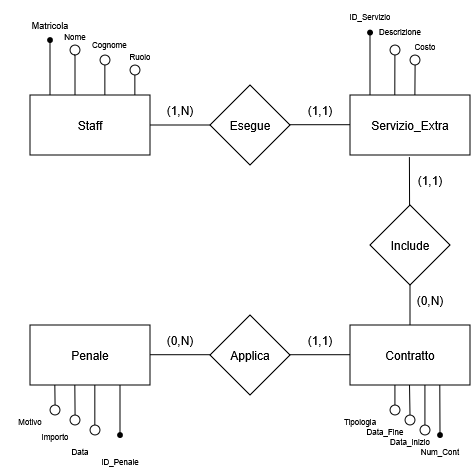

The diagram above was exported from draw.io. Its source (the exported page's mxGraphModel, read from the mxfile embedded in the PNG):
<mxGraphModel dx="1201" dy="191" grid="1" gridSize="10" guides="1" tooltips="1" connect="1" arrows="1" fold="1" page="1" pageScale="1" pageWidth="827" pageHeight="1169" math="0" shadow="0">
  <root>
    <mxCell id="0" />
    <mxCell id="1" parent="0" />
    <mxCell id="QAJntjAtj0A95HRhxDuB-1" parent="1" style="rounded=0;whiteSpace=wrap;html=1;" value="Staff" vertex="1">
      <mxGeometry height="60" width="120" x="-80" y="100" as="geometry" />
    </mxCell>
    <mxCell id="QAJntjAtj0A95HRhxDuB-2" parent="1" style="rounded=0;whiteSpace=wrap;html=1;" value="Servizio_Extra" vertex="1">
      <mxGeometry height="60" width="120" x="240" y="100" as="geometry" />
    </mxCell>
    <mxCell id="QAJntjAtj0A95HRhxDuB-3" parent="1" style="rounded=0;whiteSpace=wrap;html=1;" value="Contratto" vertex="1">
      <mxGeometry height="60" width="120" x="240" y="330" as="geometry" />
    </mxCell>
    <mxCell id="QAJntjAtj0A95HRhxDuB-4" parent="1" style="rounded=0;whiteSpace=wrap;html=1;" value="Penale" vertex="1">
      <mxGeometry height="60" width="120" x="-80" y="330" as="geometry" />
    </mxCell>
    <mxCell id="QAJntjAtj0A95HRhxDuB-6" parent="1" style="rhombus;whiteSpace=wrap;html=1;" value="Esegue" vertex="1">
      <mxGeometry height="80" width="80" x="100" y="90" as="geometry" />
    </mxCell>
    <mxCell id="QAJntjAtj0A95HRhxDuB-8" parent="1" style="rhombus;whiteSpace=wrap;html=1;" value="Applica" vertex="1">
      <mxGeometry height="80" width="80" x="100" y="320" as="geometry" />
    </mxCell>
    <mxCell id="QAJntjAtj0A95HRhxDuB-17" edge="1" parent="1" source="QAJntjAtj0A95HRhxDuB-1" style="endArrow=none;html=1;rounded=0;entryX=0;entryY=0.5;entryDx=0;entryDy=0;exitX=1;exitY=0.5;exitDx=0;exitDy=0;labelPosition=center;verticalLabelPosition=top;align=center;verticalAlign=bottom;" target="QAJntjAtj0A95HRhxDuB-6" value="">
      <mxGeometry height="50" relative="1" width="50" as="geometry">
        <mxPoint x="40" y="140" as="sourcePoint" />
        <mxPoint x="90" y="90" as="targetPoint" />
      </mxGeometry>
    </mxCell>
    <mxCell id="QAJntjAtj0A95HRhxDuB-18" edge="1" parent="1" style="endArrow=none;html=1;rounded=0;entryX=0;entryY=0.5;entryDx=0;entryDy=0;exitX=1;exitY=0.5;exitDx=0;exitDy=0;" value="">
      <mxGeometry height="50" relative="1" width="50" as="geometry">
        <mxPoint x="180" y="129.71" as="sourcePoint" />
        <mxPoint x="240" y="129.71" as="targetPoint" />
      </mxGeometry>
    </mxCell>
    <mxCell id="QAJntjAtj0A95HRhxDuB-21" edge="1" parent="1" style="endArrow=none;html=1;rounded=0;entryX=0;entryY=0.5;entryDx=0;entryDy=0;exitX=1;exitY=0.5;exitDx=0;exitDy=0;" value="">
      <mxGeometry height="50" relative="1" width="50" as="geometry">
        <mxPoint x="180" y="359.71" as="sourcePoint" />
        <mxPoint x="240" y="359.71" as="targetPoint" />
      </mxGeometry>
    </mxCell>
    <mxCell id="QAJntjAtj0A95HRhxDuB-22" edge="1" parent="1" style="endArrow=none;html=1;rounded=0;entryX=0;entryY=0.5;entryDx=0;entryDy=0;exitX=1;exitY=0.5;exitDx=0;exitDy=0;" value="">
      <mxGeometry height="50" relative="1" width="50" as="geometry">
        <mxPoint x="40" y="359.71" as="sourcePoint" />
        <mxPoint x="100" y="359.71" as="targetPoint" />
      </mxGeometry>
    </mxCell>
    <mxCell id="QAJntjAtj0A95HRhxDuB-26" parent="1" style="text;html=1;whiteSpace=wrap;strokeColor=none;fillColor=none;align=center;verticalAlign=middle;rounded=0;" value="(1,N)" vertex="1">
      <mxGeometry height="30" width="60" x="40" y="100" as="geometry" />
    </mxCell>
    <mxCell id="QAJntjAtj0A95HRhxDuB-27" parent="1" style="text;html=1;whiteSpace=wrap;strokeColor=none;fillColor=none;align=center;verticalAlign=middle;rounded=0;" value="(1,1)" vertex="1">
      <mxGeometry height="30" width="60" x="180" y="100" as="geometry" />
    </mxCell>
    <mxCell id="QAJntjAtj0A95HRhxDuB-30" parent="1" style="text;html=1;whiteSpace=wrap;strokeColor=none;fillColor=none;align=center;verticalAlign=middle;rounded=0;" value="(1,1)" vertex="1">
      <mxGeometry height="30" width="60" x="180" y="330" as="geometry" />
    </mxCell>
    <mxCell id="QAJntjAtj0A95HRhxDuB-31" parent="1" style="text;html=1;whiteSpace=wrap;strokeColor=none;fillColor=none;align=center;verticalAlign=middle;rounded=0;" value="(0,N)" vertex="1">
      <mxGeometry height="30" width="60" x="40" y="330" as="geometry" />
    </mxCell>
    <mxCell id="QAJntjAtj0A95HRhxDuB-33" edge="1" parent="1" style="endArrow=none;html=1;rounded=0;" value="">
      <mxGeometry height="50" relative="1" width="50" as="geometry">
        <mxPoint x="-5.14" y="100" as="sourcePoint" />
        <mxPoint x="-5.14" y="70" as="targetPoint" />
      </mxGeometry>
    </mxCell>
    <mxCell id="QAJntjAtj0A95HRhxDuB-34" edge="1" parent="1" style="endArrow=none;html=1;rounded=0;" value="">
      <mxGeometry height="50" relative="1" width="50" as="geometry">
        <mxPoint x="24.86" y="100" as="sourcePoint" />
        <mxPoint x="24.86" y="80" as="targetPoint" />
      </mxGeometry>
    </mxCell>
    <mxCell id="QAJntjAtj0A95HRhxDuB-35" edge="1" parent="1" style="endArrow=none;html=1;rounded=0;" value="">
      <mxGeometry height="50" relative="1" width="50" as="geometry">
        <mxPoint x="-40" y="60" as="sourcePoint" />
        <mxPoint x="-40" y="60" as="targetPoint" />
      </mxGeometry>
    </mxCell>
    <mxCell id="QAJntjAtj0A95HRhxDuB-37" edge="1" parent="1" style="endArrow=none;html=1;rounded=0;" value="">
      <mxGeometry height="50" relative="1" width="50" as="geometry">
        <mxPoint x="-35" y="100" as="sourcePoint" />
        <mxPoint x="-35" y="60" as="targetPoint" />
      </mxGeometry>
    </mxCell>
    <mxCell id="QAJntjAtj0A95HRhxDuB-38" edge="1" parent="1" style="endArrow=none;html=1;rounded=0;" value="">
      <mxGeometry height="50" relative="1" width="50" as="geometry">
        <mxPoint x="284.8" y="100" as="sourcePoint" />
        <mxPoint x="284.90000000000003" y="60" as="targetPoint" />
      </mxGeometry>
    </mxCell>
    <mxCell id="QAJntjAtj0A95HRhxDuB-39" edge="1" parent="1" style="endArrow=none;html=1;rounded=0;" value="">
      <mxGeometry height="50" relative="1" width="50" as="geometry">
        <mxPoint x="315.1998401919145" y="60.003995202139095" as="sourcePoint" />
        <mxPoint x="315.24" y="60" as="targetPoint" />
      </mxGeometry>
    </mxCell>
    <mxCell id="QAJntjAtj0A95HRhxDuB-41" edge="1" parent="1" style="endArrow=none;html=1;rounded=0;" value="">
      <mxGeometry height="50" relative="1" width="50" as="geometry">
        <mxPoint x="284.91999999999996" y="410" as="sourcePoint" />
        <mxPoint x="284.91999999999996" y="390" as="targetPoint" />
      </mxGeometry>
    </mxCell>
    <mxCell id="QAJntjAtj0A95HRhxDuB-42" edge="1" parent="1" style="endArrow=none;html=1;rounded=0;" value="">
      <mxGeometry height="50" relative="1" width="50" as="geometry">
        <mxPoint x="300" y="420" as="sourcePoint" />
        <mxPoint x="299.52" y="390" as="targetPoint" />
      </mxGeometry>
    </mxCell>
    <mxCell id="QAJntjAtj0A95HRhxDuB-43" edge="1" parent="1" style="endArrow=none;html=1;rounded=0;" value="">
      <mxGeometry height="50" relative="1" width="50" as="geometry">
        <mxPoint x="314.92" y="430" as="sourcePoint" />
        <mxPoint x="314.92" y="390" as="targetPoint" />
      </mxGeometry>
    </mxCell>
    <mxCell id="QAJntjAtj0A95HRhxDuB-44" edge="1" parent="1" style="endArrow=none;html=1;rounded=0;" value="">
      <mxGeometry height="50" relative="1" width="50" as="geometry">
        <mxPoint x="-15.170000000000016" y="430" as="sourcePoint" />
        <mxPoint x="-15.170000000000016" y="390" as="targetPoint" />
      </mxGeometry>
    </mxCell>
    <mxCell id="QAJntjAtj0A95HRhxDuB-45" edge="1" parent="1" style="endArrow=none;html=1;rounded=0;" value="">
      <mxGeometry height="50" relative="1" width="50" as="geometry">
        <mxPoint x="-34.93000000000001" y="420" as="sourcePoint" />
        <mxPoint x="-35.170000000000016" y="390" as="targetPoint" />
      </mxGeometry>
    </mxCell>
    <mxCell id="QAJntjAtj0A95HRhxDuB-46" edge="1" parent="1" style="endArrow=none;html=1;rounded=0;" value="">
      <mxGeometry height="50" relative="1" width="50" as="geometry">
        <mxPoint x="-54.93000000000001" y="410" as="sourcePoint" />
        <mxPoint x="-55.170000000000016" y="390" as="targetPoint" />
      </mxGeometry>
    </mxCell>
    <mxCell id="QAJntjAtj0A95HRhxDuB-47" edge="1" parent="1" style="endArrow=none;html=1;rounded=0;" value="">
      <mxGeometry height="50" relative="1" width="50" as="geometry">
        <mxPoint x="-60" y="50" as="sourcePoint" />
        <mxPoint x="-60" y="50" as="targetPoint" />
      </mxGeometry>
    </mxCell>
    <mxCell id="QAJntjAtj0A95HRhxDuB-49" edge="1" parent="1" style="endArrow=none;html=1;rounded=0;" target="QAJntjAtj0A95HRhxDuB-62" value="">
      <mxGeometry height="50" relative="1" width="50" as="geometry">
        <mxPoint x="-60" y="100" as="sourcePoint" />
        <mxPoint x="-60" y="50" as="targetPoint" />
      </mxGeometry>
    </mxCell>
    <mxCell id="QAJntjAtj0A95HRhxDuB-50" parent="1" style="shape=waypoint;sketch=0;fillStyle=solid;size=6;pointerEvents=1;points=[];fillColor=none;resizable=0;rotatable=0;perimeter=centerPerimeter;snapToPoint=1;" value="" vertex="1">
      <mxGeometry height="20" width="20" x="-70" y="35" as="geometry" />
    </mxCell>
    <mxCell id="QAJntjAtj0A95HRhxDuB-53" edge="1" parent="1" style="endArrow=none;html=1;rounded=0;" value="">
      <mxGeometry height="50" relative="1" width="50" as="geometry">
        <mxPoint x="260" y="100" as="sourcePoint" />
        <mxPoint x="260" y="40" as="targetPoint" />
      </mxGeometry>
    </mxCell>
    <mxCell id="QAJntjAtj0A95HRhxDuB-54" edge="1" parent="1" style="endArrow=none;html=1;rounded=0;" value="">
      <mxGeometry height="50" relative="1" width="50" as="geometry">
        <mxPoint x="330" y="440" as="sourcePoint" />
        <mxPoint x="329.8" y="390" as="targetPoint" />
      </mxGeometry>
    </mxCell>
    <mxCell id="QAJntjAtj0A95HRhxDuB-55" edge="1" parent="1" style="endArrow=none;html=1;rounded=0;" value="">
      <mxGeometry height="50" relative="1" width="50" as="geometry">
        <mxPoint x="10" y="440" as="sourcePoint" />
        <mxPoint x="10" y="390" as="targetPoint" />
      </mxGeometry>
    </mxCell>
    <mxCell id="QAJntjAtj0A95HRhxDuB-56" parent="1" style="shape=waypoint;sketch=0;fillStyle=solid;size=6;pointerEvents=1;points=[];fillColor=none;resizable=0;rotatable=0;perimeter=centerPerimeter;snapToPoint=1;" value="" vertex="1">
      <mxGeometry height="20" width="20" y="430" as="geometry" />
    </mxCell>
    <mxCell id="QAJntjAtj0A95HRhxDuB-57" parent="1" style="shape=waypoint;sketch=0;fillStyle=solid;size=6;pointerEvents=1;points=[];fillColor=none;resizable=0;rotatable=0;perimeter=centerPerimeter;snapToPoint=1;" value="" vertex="1">
      <mxGeometry height="20" width="20" x="320" y="430" as="geometry" />
    </mxCell>
    <mxCell id="QAJntjAtj0A95HRhxDuB-62" parent="1" style="text;html=1;whiteSpace=wrap;strokeColor=none;fillColor=none;align=center;verticalAlign=middle;rounded=0;fontSize=9;" value="&lt;div&gt;Matricola&lt;/div&gt;" vertex="1">
      <mxGeometry height="30" width="60" x="-90" y="15" as="geometry" />
    </mxCell>
    <mxCell id="QAJntjAtj0A95HRhxDuB-63" parent="1" style="text;html=1;whiteSpace=wrap;strokeColor=none;fillColor=none;align=center;verticalAlign=middle;rounded=0;" value="&lt;p style=&quot;margin-top: 9px; margin-bottom: 9px;&quot;&gt;&lt;font style=&quot;font-size: 8px;&quot;&gt;Nome&lt;/font&gt;&lt;/p&gt;" vertex="1">
      <mxGeometry height="20" width="30" x="-50" y="30" as="geometry" />
    </mxCell>
    <mxCell id="QAJntjAtj0A95HRhxDuB-65" parent="1" style="text;html=1;whiteSpace=wrap;strokeColor=none;fillColor=none;align=left;verticalAlign=middle;rounded=0;fontSize=0.5;" value="&lt;font style=&quot;font-size: 8px;&quot;&gt;Cognome&lt;/font&gt;" vertex="1">
      <mxGeometry height="20" width="50" x="-20" y="40" as="geometry" />
    </mxCell>
    <mxCell id="ZICMa5q9QlBYaC3zirHl-1" parent="1" style="text;html=1;whiteSpace=wrap;strokeColor=none;fillColor=none;align=center;verticalAlign=middle;rounded=0;" value="&lt;font style=&quot;font-size: 8px;&quot;&gt;Ruolo&lt;/font&gt;" vertex="1">
      <mxGeometry height="30" width="60" y="45" as="geometry" />
    </mxCell>
    <mxCell id="ZICMa5q9QlBYaC3zirHl-2" parent="1" style="text;html=1;whiteSpace=wrap;strokeColor=none;fillColor=none;align=center;verticalAlign=middle;rounded=0;" value="&lt;font style=&quot;font-size: 8px;&quot;&gt;ID_Servizio&lt;/font&gt;" vertex="1">
      <mxGeometry height="30" width="60" x="230" y="5" as="geometry" />
    </mxCell>
    <mxCell id="ZICMa5q9QlBYaC3zirHl-3" parent="1" style="text;html=1;whiteSpace=wrap;strokeColor=none;fillColor=none;align=center;verticalAlign=middle;rounded=0;" value="&lt;font style=&quot;font-size: 8px;&quot;&gt;Descrizione&lt;/font&gt;" vertex="1">
      <mxGeometry height="30" width="60" x="260" y="20" as="geometry" />
    </mxCell>
    <mxCell id="ZICMa5q9QlBYaC3zirHl-4" parent="1" style="text;html=1;whiteSpace=wrap;strokeColor=none;fillColor=none;align=center;verticalAlign=middle;rounded=0;" value="&lt;font style=&quot;font-size: 8px;&quot;&gt;Costo&lt;/font&gt;" vertex="1">
      <mxGeometry height="5" width="30" x="300" y="47.5" as="geometry" />
    </mxCell>
    <mxCell id="xpA1YWzDMOqKXAplbUu8-10" parent="1" style="ellipse;whiteSpace=wrap;html=1;direction=south;" value="" vertex="1">
      <mxGeometry height="10" width="10" x="-40" y="50" as="geometry" />
    </mxCell>
    <mxCell id="xpA1YWzDMOqKXAplbUu8-11" parent="1" style="ellipse;whiteSpace=wrap;html=1;" value="" vertex="1">
      <mxGeometry height="10" width="10" x="-10" y="60" as="geometry" />
    </mxCell>
    <mxCell id="xpA1YWzDMOqKXAplbUu8-13" parent="1" style="ellipse;whiteSpace=wrap;html=1;" value="" vertex="1">
      <mxGeometry height="10" width="10" x="20" y="70" as="geometry" />
    </mxCell>
    <mxCell id="xpA1YWzDMOqKXAplbUu8-14" parent="1" style="ellipse;whiteSpace=wrap;html=1;" value="" vertex="1">
      <mxGeometry height="10" width="10" x="280" y="50" as="geometry" />
    </mxCell>
    <mxCell id="xpA1YWzDMOqKXAplbUu8-16" edge="1" parent="1" style="endArrow=none;html=1;rounded=0;" value="">
      <mxGeometry height="50" relative="1" width="50" as="geometry">
        <mxPoint x="304.89" y="100" as="sourcePoint" />
        <mxPoint x="305.1022226534566" y="69.9999223778077" as="targetPoint" />
      </mxGeometry>
    </mxCell>
    <mxCell id="xpA1YWzDMOqKXAplbUu8-20" parent="1" style="ellipse;whiteSpace=wrap;html=1;" value="" vertex="1">
      <mxGeometry height="10" width="10" x="300" y="60" as="geometry" />
    </mxCell>
    <mxCell id="xpA1YWzDMOqKXAplbUu8-21" parent="1" style="ellipse;whiteSpace=wrap;html=1;" value="" vertex="1">
      <mxGeometry height="10" width="10" x="310" y="430" as="geometry" />
    </mxCell>
    <mxCell id="xpA1YWzDMOqKXAplbUu8-22" parent="1" style="ellipse;whiteSpace=wrap;html=1;" value="" vertex="1">
      <mxGeometry height="10" width="10" x="295" y="420" as="geometry" />
    </mxCell>
    <mxCell id="xpA1YWzDMOqKXAplbUu8-23" parent="1" style="ellipse;whiteSpace=wrap;html=1;" value="" vertex="1">
      <mxGeometry height="10" width="10" x="280" y="410" as="geometry" />
    </mxCell>
    <mxCell id="xpA1YWzDMOqKXAplbUu8-24" parent="1" style="ellipse;whiteSpace=wrap;html=1;" value="" vertex="1">
      <mxGeometry height="10" width="10" x="-20" y="430" as="geometry" />
    </mxCell>
    <mxCell id="xpA1YWzDMOqKXAplbUu8-25" parent="1" style="ellipse;whiteSpace=wrap;html=1;" value="" vertex="1">
      <mxGeometry height="10" width="10" x="-40" y="420" as="geometry" />
    </mxCell>
    <mxCell id="xpA1YWzDMOqKXAplbUu8-26" parent="1" style="ellipse;whiteSpace=wrap;html=1;" value="" vertex="1">
      <mxGeometry height="10" width="10" x="-60" y="410" as="geometry" />
    </mxCell>
    <mxCell id="xpA1YWzDMOqKXAplbUu8-27" parent="1" style="text;html=1;whiteSpace=wrap;strokeColor=none;fillColor=none;align=center;verticalAlign=middle;rounded=0;" value="&lt;font style=&quot;font-size: 8px;&quot;&gt;Num_Cont&lt;/font&gt;" vertex="1">
      <mxGeometry height="30" width="60" x="300" y="440" as="geometry" />
    </mxCell>
    <mxCell id="xpA1YWzDMOqKXAplbUu8-28" parent="1" style="text;html=1;whiteSpace=wrap;strokeColor=none;fillColor=none;align=center;verticalAlign=middle;rounded=0;" value="&lt;div&gt;&lt;font style=&quot;font-size: 8px;&quot;&gt;Data_Inizio&lt;/font&gt;&lt;/div&gt;" vertex="1">
      <mxGeometry height="30" width="60" x="270" y="430" as="geometry" />
    </mxCell>
    <mxCell id="xpA1YWzDMOqKXAplbUu8-29" parent="1" style="text;html=1;whiteSpace=wrap;strokeColor=none;fillColor=none;align=center;verticalAlign=middle;rounded=0;" value="&lt;font style=&quot;font-size: 8px;&quot;&gt;Data_Fine&lt;/font&gt;" vertex="1">
      <mxGeometry height="30" width="60" x="245" y="420" as="geometry" />
    </mxCell>
    <mxCell id="xpA1YWzDMOqKXAplbUu8-30" parent="1" style="text;html=1;whiteSpace=wrap;strokeColor=none;fillColor=none;align=center;verticalAlign=middle;rounded=0;" value="&lt;div&gt;&lt;font style=&quot;font-size: 8px;&quot;&gt;Tipologia&lt;/font&gt;&lt;/div&gt;" vertex="1">
      <mxGeometry height="30" width="60" x="220" y="410" as="geometry" />
    </mxCell>
    <mxCell id="xpA1YWzDMOqKXAplbUu8-33" parent="1" style="text;html=1;whiteSpace=wrap;strokeColor=none;fillColor=none;align=center;verticalAlign=middle;rounded=0;" value="&lt;div&gt;&lt;font style=&quot;font-size: 8px;&quot;&gt;ID_Penale&lt;/font&gt;&lt;/div&gt;" vertex="1">
      <mxGeometry height="30" width="60" x="-20" y="450" as="geometry" />
    </mxCell>
    <mxCell id="xpA1YWzDMOqKXAplbUu8-34" parent="1" style="text;html=1;whiteSpace=wrap;strokeColor=none;fillColor=none;align=center;verticalAlign=middle;rounded=0;" value="&lt;div&gt;&lt;font style=&quot;font-size: 8px;&quot;&gt;Data&lt;/font&gt;&lt;/div&gt;" vertex="1">
      <mxGeometry height="30" width="60" x="-60" y="440" as="geometry" />
    </mxCell>
    <mxCell id="xpA1YWzDMOqKXAplbUu8-35" parent="1" style="text;html=1;whiteSpace=wrap;strokeColor=none;fillColor=none;align=center;verticalAlign=middle;rounded=0;" value="&lt;div&gt;&lt;font style=&quot;font-size: 8px;&quot;&gt;Importo&lt;/font&gt;&lt;/div&gt;" vertex="1">
      <mxGeometry height="30" width="60" x="-85" y="425" as="geometry" />
    </mxCell>
    <mxCell id="xpA1YWzDMOqKXAplbUu8-36" parent="1" style="text;html=1;whiteSpace=wrap;strokeColor=none;fillColor=none;align=center;verticalAlign=middle;rounded=0;" value="&lt;font style=&quot;font-size: 8px;&quot;&gt;Motivo&lt;/font&gt;" vertex="1">
      <mxGeometry height="30" width="60" x="-110" y="410" as="geometry" />
    </mxCell>
    <mxCell id="_NCOEANKefaZvY1s2W9r-2" parent="1" style="shape=waypoint;sketch=0;fillStyle=solid;size=6;pointerEvents=1;points=[];fillColor=none;resizable=0;rotatable=0;perimeter=centerPerimeter;snapToPoint=1;" value="" vertex="1">
      <mxGeometry height="20" width="20" x="250" y="27.5" as="geometry" />
    </mxCell>
    <mxCell id="_NCOEANKefaZvY1s2W9r-7" parent="1" style="rhombus;whiteSpace=wrap;html=1;" value="Include" vertex="1">
      <mxGeometry height="80" width="80" x="260" y="210" as="geometry" />
    </mxCell>
    <mxCell id="_NCOEANKefaZvY1s2W9r-9" edge="1" parent="1" source="QAJntjAtj0A95HRhxDuB-3" style="endArrow=none;html=1;rounded=0;entryX=0.5;entryY=1;entryDx=0;entryDy=0;exitX=0.5;exitY=0;exitDx=0;exitDy=0;" target="_NCOEANKefaZvY1s2W9r-7" value="">
      <mxGeometry height="50" relative="1" width="50" as="geometry">
        <mxPoint x="295" y="330" as="sourcePoint" />
        <mxPoint x="345" y="280" as="targetPoint" />
      </mxGeometry>
    </mxCell>
    <mxCell id="_NCOEANKefaZvY1s2W9r-10" edge="1" parent="1" style="endArrow=none;html=1;rounded=0;entryX=0.495;entryY=1.036;entryDx=0;entryDy=0;exitX=0.5;exitY=0;exitDx=0;exitDy=0;entryPerimeter=0;" target="QAJntjAtj0A95HRhxDuB-2" value="">
      <mxGeometry height="50" relative="1" width="50" as="geometry">
        <mxPoint x="299.58" y="210" as="sourcePoint" />
        <mxPoint x="299.58" y="170" as="targetPoint" />
      </mxGeometry>
    </mxCell>
    <mxCell id="_NCOEANKefaZvY1s2W9r-11" parent="1" style="text;html=1;whiteSpace=wrap;strokeColor=none;fillColor=none;align=center;verticalAlign=middle;rounded=0;" value="(1,1)" vertex="1">
      <mxGeometry height="30" width="60" x="290" y="170" as="geometry" />
    </mxCell>
    <mxCell id="_NCOEANKefaZvY1s2W9r-12" parent="1" style="text;html=1;whiteSpace=wrap;strokeColor=none;fillColor=none;align=center;verticalAlign=middle;rounded=0;" value="(0,N)" vertex="1">
      <mxGeometry height="30" width="60" x="290" y="290" as="geometry" />
    </mxCell>
  </root>
</mxGraphModel>